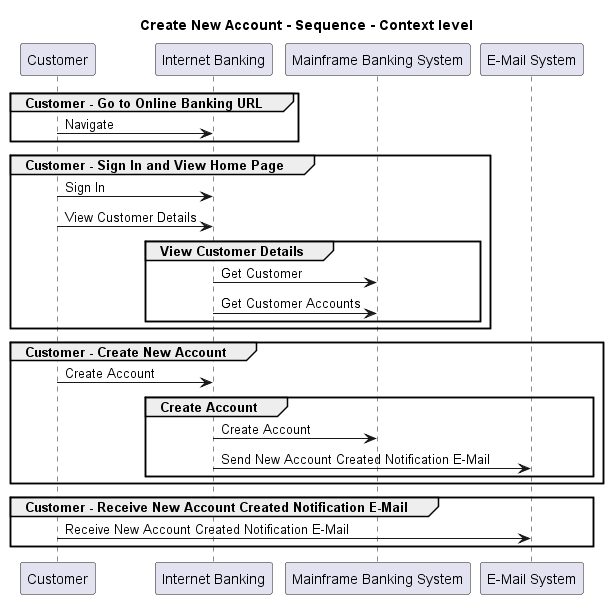

The diagram above was rendered by PlantUML. Its source (embedded in the PNG):
@startuml
!pragma layout smetana

title Create New Account - Sequence - Context level

participant "Customer" as BigBankPlc.Actors.Customer
participant "Internet Banking" as BigBankPlc.SoftwareSystems.InternetBanking
participant "Mainframe Banking System" as BigBankPlc.SoftwareSystems.MainframeBankingSystem
participant "E-Mail System" as BigBankPlc.SoftwareSystems.EMailSystem

group Customer - Go to Online Banking URL
BigBankPlc.Actors.Customer -> BigBankPlc.SoftwareSystems.InternetBanking : Navigate
end
group Customer - Sign In and View Home Page
BigBankPlc.Actors.Customer -> BigBankPlc.SoftwareSystems.InternetBanking : Sign In
BigBankPlc.Actors.Customer -> BigBankPlc.SoftwareSystems.InternetBanking : View Customer Details
group View Customer Details
BigBankPlc.SoftwareSystems.InternetBanking -> BigBankPlc.SoftwareSystems.MainframeBankingSystem : Get Customer
BigBankPlc.SoftwareSystems.InternetBanking -> BigBankPlc.SoftwareSystems.MainframeBankingSystem : Get Customer Accounts
end
end
group Customer - Create New Account
BigBankPlc.Actors.Customer -> BigBankPlc.SoftwareSystems.InternetBanking : Create Account
group Create Account
BigBankPlc.SoftwareSystems.InternetBanking -> BigBankPlc.SoftwareSystems.MainframeBankingSystem : Create Account
BigBankPlc.SoftwareSystems.InternetBanking -> BigBankPlc.SoftwareSystems.EMailSystem : Send New Account Created Notification E-Mail
end
end
group Customer - Receive New Account Created Notification E-Mail
BigBankPlc.Actors.Customer -> BigBankPlc.SoftwareSystems.EMailSystem : Receive New Account Created Notification E-Mail
end


@enduml